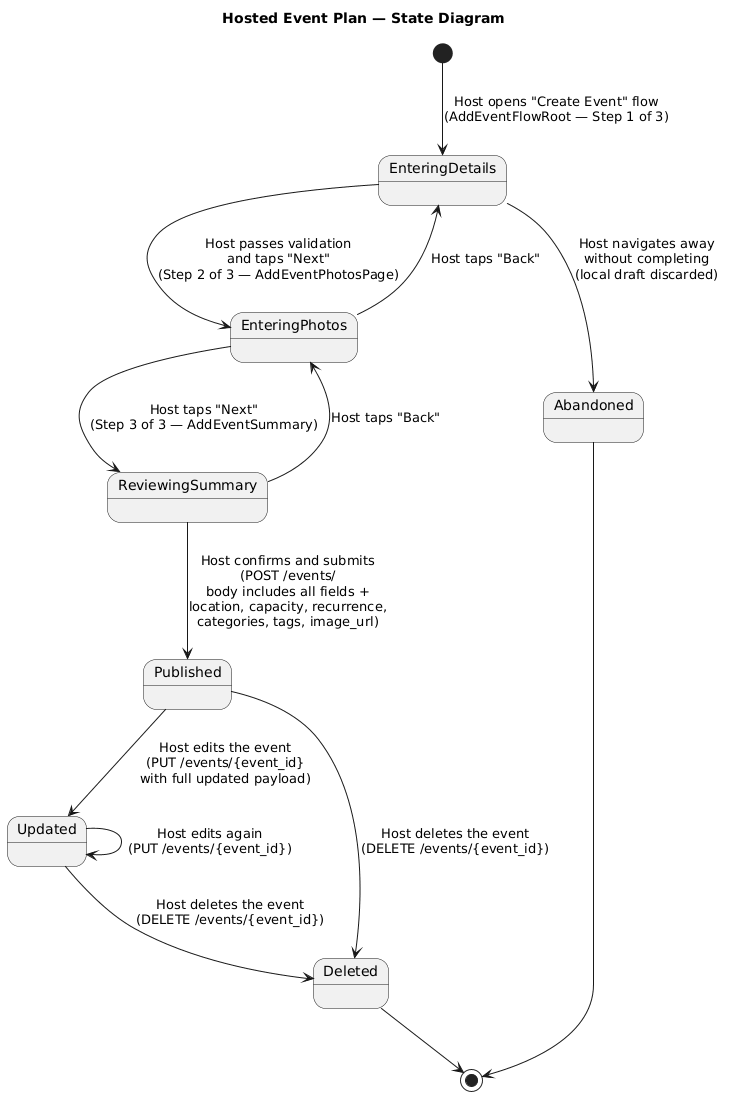

The diagram above was rendered by PlantUML. Its source (embedded in the PNG):
@startuml
title Hosted Event Plan — State Diagram

[*] --> EnteringDetails : Host opens "Create Event" flow\n(AddEventFlowRoot — Step 1 of 3)

state EnteringDetails {
}

EnteringDetails --> EnteringPhotos : Host passes validation\nand taps "Next"\n(Step 2 of 3 — AddEventPhotosPage)

EnteringDetails --> Abandoned : Host navigates away\nwithout completing\n(local draft discarded)

state EnteringPhotos {
}

EnteringPhotos --> EnteringDetails : Host taps "Back"

EnteringPhotos --> ReviewingSummary : Host taps "Next"\n(Step 3 of 3 — AddEventSummary)

state ReviewingSummary {
}

ReviewingSummary --> EnteringPhotos : Host taps "Back"

ReviewingSummary --> Published : Host confirms and submits\n(POST /events/\nbody includes all fields +\nlocation, capacity, recurrence,\ncategories, tags, image_url)

state Published {
}

Published --> Updated : Host edits the event\n(PUT /events/{event_id}\nwith full updated payload)

state Updated {
}

Updated --> Updated : Host edits again\n(PUT /events/{event_id})

Published --> Deleted : Host deletes the event\n(DELETE /events/{event_id})

Updated --> Deleted : Host deletes the event\n(DELETE /events/{event_id})

state Deleted {
}

Deleted --> [*]
Abandoned --> [*]
@enduml